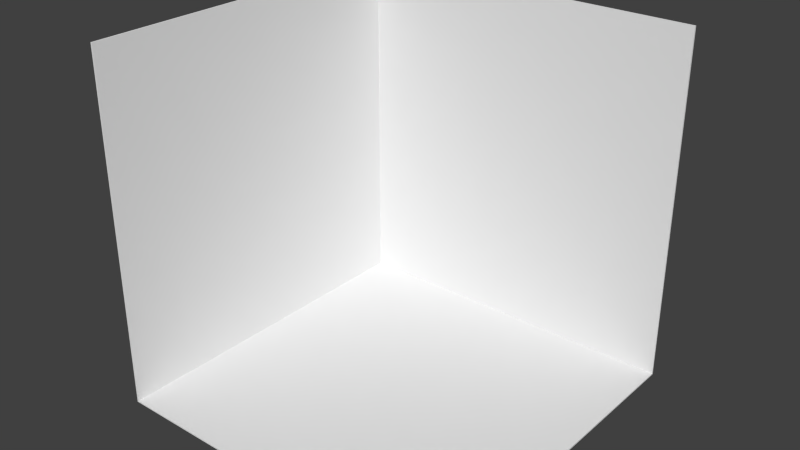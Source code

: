 # Source: Weltabschnitt_2_Waende.blend  (saved by Blender 2.73.0; exported with 4.5.12 LTS)
import bpy
from mathutils import Matrix  # noqa: F401  (used for matrix-valued properties, if any)

bpy.ops.wm.read_factory_settings(use_empty=True)
scene = bpy.context.scene
scene.name = 'Scene'

# ---- collections
col_collection_1 = bpy.data.collections.new('Collection 1'); scene.collection.children.link(col_collection_1)

# ---- world
world_world = bpy.data.worlds.new('World'); scene.world = world_world
world_world.color = (0.05088, 0.05088, 0.05088)
world_world.use_sun_shadow = False
world_world.sun_shadow_jitter_overblur = 0.0
world_world.cycles.sampling_method = 'MANUAL'
world_world.cycles.sample_map_resolution = 256

# ---- meshes
me_cube_001 = bpy.data.meshes.new('Cube.001')
me_cube_001.from_pydata([(-1.0, -1.0, -1.0), (-1.0, 1.0, -1.0), (1.0, 1.0, -1.0), (1.0, -1.0, -1.0), (-1.0, -1.0, 1.0), (-1.0, 1.0, 1.0), (1.0, 1.0, 1.0), (-0.9929, -1.0, -0.9929), (-0.9942, 0.9942, -0.9942), (1.0, 0.9929, -0.9929), (1.0, -1.0, -0.99), (-0.99, -1.0, 1.0), (-0.9929, 0.9929, 1.0), (1.0, 0.99, 1.0)], [], [(4, 5, 1, 0), (5, 6, 2, 1), (0, 1, 2, 3), (7, 8, 12, 11), (8, 9, 13, 12), (10, 9, 8, 7), (4, 0, 7, 11), (5, 4, 11, 12), (6, 5, 12, 13), (2, 6, 13, 9), (3, 2, 9, 10), (0, 3, 10, 7)])
me_cube_001.use_remesh_preserve_volume = False
me_cube_001.use_remesh_preserve_attributes = False
me_cube_001.use_mirror_vertex_groups = False
me_cube_001.update()

# ---- objects
ob_weltabschnitt_2_waende = bpy.data.objects.new('Weltabschnitt_2_Waende', me_cube_001)

# ---- transforms, parenting, visibility, modifiers, constraints
ob_weltabschnitt_2_waende.location = (0.0, 0.0, 0.0)
ob_weltabschnitt_2_waende.lineart.crease_threshold = 0.0

# ---- collection membership
col_collection_1.objects.link(ob_weltabschnitt_2_waende)

# ---- scene / render settings (as saved in the file)
scene.frame_start = 1; scene.frame_end = 250; scene.frame_set(1)
scene.render.engine = 'BLENDER_EEVEE_NEXT'
scene.render.resolution_percentage = 50
scene.render.dither_intensity = 0.0
scene.cycles.use_denoising = False
scene.cycles.samples = 10
scene.cycles.sampling_pattern = 'TABULATED_SOBOL'
scene.cycles.light_sampling_threshold = 0.0
scene.cycles.use_adaptive_sampling = False
scene.cycles.use_light_tree = False
scene.cycles.blur_glossy = 0.0
scene.cycles.pixel_filter_type = 'GAUSSIAN'
scene.cycles.sample_clamp_indirect = 0.0
scene.view_settings.view_transform = 'Standard'
bpy.context.view_layer.update()

# ---- added for rendering (the .blend has no active camera and no usable light): camera, sun
cam_auto = bpy.data.cameras.new('AutoCamera')
cam_auto.lens = 50.0
cam_auto.sensor_width = 36.0
cam_auto.clip_end = 1000.0
ob_auto_camera = bpy.data.objects.new('AutoCamera', cam_auto)
scene.collection.objects.link(ob_auto_camera)
ob_auto_camera.location = (3.20507, -3.84609, 2.56406)
ob_auto_camera.rotation_euler = (1.09748, -7.21219e-08, 0.694738)
scene.camera = ob_auto_camera
light_auto_sun = bpy.data.lights.new('AutoSun', 'SUN')
light_auto_sun.energy = 3.0
light_auto_sun.angle = 0.0523599
ob_auto_sun = bpy.data.objects.new('AutoSun', light_auto_sun)
scene.collection.objects.link(ob_auto_sun)
ob_auto_sun.rotation_euler = (0.872665, 0.174533, 0.523599)
bpy.context.view_layer.update()
